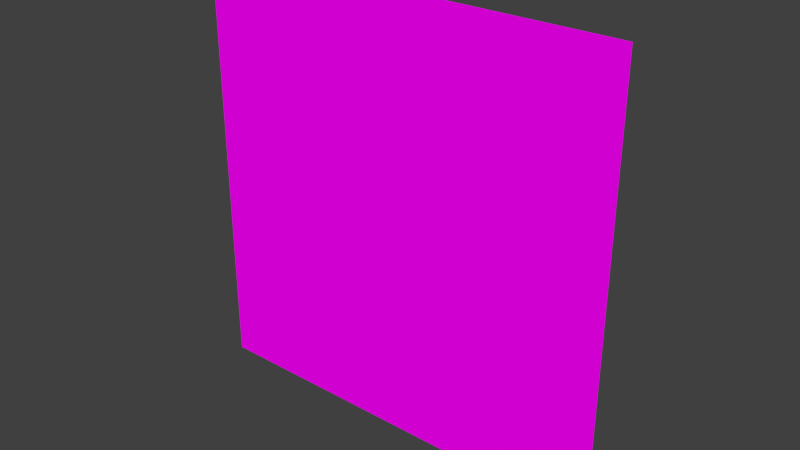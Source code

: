 # Source: Card_NewFont_22.blend  (saved by Blender 2.78.0; exported with 4.5.12 LTS)
import bpy
from mathutils import Matrix  # noqa: F401  (used for matrix-valued properties, if any)

bpy.ops.wm.read_factory_settings(use_empty=True)
scene = bpy.context.scene
scene.name = 'Scene'

# ---- collections
col_collection_1 = bpy.data.collections.new('Collection 1'); scene.collection.children.link(col_collection_1)

# ---- images (referenced by path relative to the original .blend; pixels are not part of the script)
import os
ASSET_DIR = os.environ.get("B2B_ASSET_DIR", "")  # directory of the original .blend (textures are referenced by path, not embedded)
HERE = os.path.dirname(os.path.abspath(__file__))  # packed textures are extracted next to this script under _unpacked/

def load_image(name, relpath, width, height, colorspace="sRGB"):
    """Load a texture the original file referenced (path relative to the .blend, or extracted next to this script)."""
    p = next((c for c in (os.path.join(HERE, relpath), os.path.join(ASSET_DIR, relpath)) if relpath and os.path.exists(c)), "")
    if p:
        img = bpy.data.images.load(p, check_existing=True)
        img.name = name
    else:  # same state as the original file: an image datablock whose file is absent (Cycles renders it pink)
        img = bpy.data.images.new(name, width, height)
        img.source = "FILE"
        img.filepath = "//" + (relpath or name)
    img.colorspace_settings.name = colorspace
    return img
img_t_uitext_tga = load_image('T_UIText.tga', 'T_UIText.tga', 1024, 1024, 'sRGB')
img_t_uicard_green_tga = load_image('T_UICard_Green.tga', 'T_UICard_Green.tga', 1024, 1024, 'sRGB')

# ---- materials (node trees are filled in below, after node groups)
mat_m_uicard_001 = bpy.data.materials.new('M_UICard.001')
mat_m_uicard_001.alpha_threshold = 0.0
mat_m_uicard_001.roughness = 0.5
mat_m_uicard = bpy.data.materials.new('M_UICard')
mat_m_uicard.alpha_threshold = 0.0
mat_m_uicard.roughness = 0.5

# ---- material node trees
mat_m_uicard_001.use_nodes = True; mat_m_uicard_001.node_tree.nodes.clear()
_N = mat_m_uicard_001.node_tree.nodes; _L = mat_m_uicard_001.node_tree.links
n0 = _N.new('ShaderNodeOutputMaterial'); n0.name = 'Material Output'; n0.location = (300, 300)
n1 = _N.new('ShaderNodeBsdfDiffuse'); n1.name = 'Diffuse BSDF'; n1.location = (10, 300)
n2 = _N.new('ShaderNodeTexImage'); n2.name = 'Image Texture'; n2.location = (-180, 300)
n2.width = 140
n2.image = img_t_uitext_tga
_L.new(n1.outputs[0], n0.inputs[0])
_L.new(n2.outputs[0], n1.inputs[0])
n0.is_active_output = True
mat_m_uicard.use_nodes = True; mat_m_uicard.node_tree.nodes.clear()
_N = mat_m_uicard.node_tree.nodes; _L = mat_m_uicard.node_tree.links
n0 = _N.new('ShaderNodeOutputMaterial'); n0.name = 'Material Output'; n0.location = (300, 300)
n1 = _N.new('ShaderNodeBsdfDiffuse'); n1.name = 'Diffuse BSDF'; n1.location = (10, 300)
n2 = _N.new('ShaderNodeTexImage'); n2.name = 'Image Texture'; n2.location = (-180, 300)
n2.width = 140
n2.image = img_t_uicard_green_tga
_L.new(n1.outputs[0], n0.inputs[0])
_L.new(n2.outputs[0], n1.inputs[0])
n0.is_active_output = True

# ---- world
world_world = bpy.data.worlds.new('World'); scene.world = world_world
world_world.color = (0.05088, 0.05088, 0.05088)
world_world.use_sun_shadow = False
world_world.sun_shadow_jitter_overblur = 0.0
world_world.cycles.sampling_method = 'NONE'
world_world.cycles.sample_map_resolution = 256

# ---- meshes
me_mesh_001 = bpy.data.meshes.new('Mesh.001')
me_mesh_001.from_pydata([(-0.02721, -1.045, 0.04973), (0.02101, -1.072, 0.04973), (0.05827, -1.128, 0.04973), (0.04731, -1.167, 0.04973), (0.01881, -1.146, 0.04973), (0.02101, -1.11, 0.04973), (0.01005, -1.113, 0.04973), (-0.01296, -1.103, 0.04973), (-0.03379, -1.092, 0.04973), (-0.04694, -1.106, 0.04973), (-0.05132, -1.131, 0.04973), (-0.0294, -1.124, 0.04973), (-0.008581, -1.131, 0.04973), (0.01224, -1.142, 0.04973), (0.0001857, -1.14, 0.04973), (-0.01187, -1.138, 0.04973), (-0.07762, -1.156, 0.04973), (-0.08858, -1.121, 0.04973), (-0.1061, -1.065, 0.04973), (-0.1215, -1.01, 0.04973), (-0.1171, -1.002, 0.04973), (-0.1368, -0.9488, 0.04973), (-0.1609, -0.8951, 0.04973), (-0.1806, -0.845, 0.04973), (-0.1894, -0.7914, 0.04973), (-0.128, -0.718, 0.04973), (-0.05351, -0.6948, 0.04973), (-0.03269, -0.7145, 0.04973), (-0.003102, -0.7377, 0.04973), (0.02539, -0.7574, 0.04973), (0.04512, -0.7663, 0.04973), (0.06046, -0.7592, 0.04973), (0.06922, -0.7985, 0.04973), (0.06703, -0.8307, 0.04973), (0.02101, -0.8111, 0.04973), (-0.02064, -0.7771, 0.04973), (0.02101, -0.8182, 0.04973), (0.06703, -0.8486, 0.04973), (0.06484, -0.9095, 0.04973), (0.06922, -0.9095, 0.04973), (0.07142, -0.9631, 0.04973), (0.06703, -1.031, 0.04973), (0.06265, -1.103, 0.04973), (0.05827, -1.099, 0.04973), (0.03525, -1.074, 0.04973), (0.01005, -1.056, 0.04973), (0.4791, 0.8974, 0.04973), (0.4539, 0.6684, 0.04973), (0.387, 0.5217, 0.04973), (0.2917, 0.4269, 0.04973), (0.1832, 0.3535, 0.04973), (0.0747, 0.2766, 0.04973), (-0.02064, 0.1675, 0.04973), (-0.03269, 0.1049, 0.04973), (-0.04474, 0.02795, 0.04973), (-0.0294, -0.06328, 0.04973), (-0.01406, -0.1259, 0.04973), (-0.02721, -0.1867, 0.04973), (-0.06776, -0.09012, 0.04973), (-0.07981, 0.02795, 0.04973), (-0.07981, 0.0852, 0.04973), (-0.07762, 0.1317, 0.04973), (-0.08419, 0.06373, 0.04973), (-0.08419, -0.01856, 0.04973), (-0.07104, -0.117, 0.04973), (-0.03817, -0.1975, 0.04973), (-0.06228, -0.2404, 0.04973), (-0.04036, -0.269, 0.04973), (-0.01406, -0.3012, 0.04973), (0.008952, -0.3388, 0.04973), (0.01881, -0.3763, 0.04973), (-0.01077, -0.4354, 0.04973), (-0.06009, -0.4515, 0.04973), (-0.08858, -0.4479, 0.04973), (-0.2332, 0.02795, 0.04973), (-0.2245, 0.1603, 0.04973), (-0.2069, 0.2856, 0.04973), (-0.2223, 0.2212, 0.04973), (-0.2332, 0.1424, 0.04973), (-0.2398, 0.05836, 0.04973), (-0.242, -0.01498, 0.04973), (-0.2146, -0.2404, 0.04973), (-0.1324, -0.43, 0.04973), (-0.2036, -0.362, 0.04973), (-0.2508, -0.2547, 0.04973), (-0.2771, -0.1241, 0.04973), (-0.2858, 0.01006, 0.04973), (-0.2716, 0.1997, 0.04973), (-0.2288, 0.3786, 0.04973), (-0.2091, 0.3607, 0.04973), (-0.1225, 0.5306, 0.04973), (0.001282, 0.6308, 0.04973), (0.1295, 0.7167, 0.04973), (0.2314, 0.8473, 0.04973), (0.2336, 0.8723, 0.04973), (0.227, 0.9528, 0.04973), (0.2095, 1.033, 0.04973), (0.2007, 1.023, 0.04973), (0.1985, 1.023, 0.04973), (0.2106, 0.9564, 0.04973), (0.2161, 0.8902, 0.04973), (0.2117, 0.8509, 0.04973), (0.1054, 0.7346, 0.04973), (-0.01406, 0.6577, 0.04973), (0.101, 0.7489, 0.04973), (0.2051, 0.8652, 0.04973), (0.1974, 0.9815, 0.04973), (0.1755, 1.103, 0.04973), (0.1415, 1.207, 0.04973), (0.09991, 1.266, 0.04973), (0.09991, 1.262, 0.04973), (0.09772, 1.262, 0.04973), (0.06922, 1.252, 0.04973), (-0.04146, 1.212, 0.04973), (-0.1434, 1.144, 0.04973), (-0.1653, 1.187, 0.04973), (-0.1828, 1.23, 0.04973), (-0.1598, 1.277, 0.04973), (-0.1258, 1.309, 0.04973), (-0.1368, 1.345, 0.04973), (-0.2058, 1.316, 0.04973), (-0.2771, 1.305, 0.04973), (-0.3001, 1.318, 0.04973), (-0.3099, 1.355, 0.04973), (-0.2595, 1.493, 0.04973), (-0.1423, 1.604, 0.04973), (-0.006389, 1.679, 0.04973), (0.1021, 1.706, 0.04973), (0.2588, 1.627, 0.04973), (0.3772, 1.427, 0.04973), (0.4528, 1.164, 0.04973), (0.2402, 0.4501, 0.04973), (0.1689, 0.4179, 0.04973), (0.08347, 0.3679, 0.04973), (0.001282, 0.3034, 0.04973), (-0.05132, 0.2355, 0.04973), (0.001282, 0.2999, 0.04973), (0.08457, 0.3589, 0.04973), (0.1711, 0.409, 0.04973), (-0.1324, 0.5467, 0.04973), (-0.2179, 0.4108, 0.04973), (-0.1346, 0.5503, 0.04973), (-0.03159, 0.6469, 0.04973), (0.2051, 0.7364, 0.04973), (0.1788, 0.7113, 0.04973), (0.2051, 0.7328, 0.04973), (0.2226, 0.7543, 0.04973)], [], [(126, 128, 127), (125, 128, 126), (125, 129, 128), (124, 129, 125), (123, 129, 124), (123, 119, 129), (119, 130, 129), (122, 119, 123), (122, 120, 119), (118, 109, 119), (109, 130, 119), (121, 120, 122), (117, 109, 118), (116, 109, 117), (116, 111, 109), (111, 110, 109), (108, 130, 109), (116, 112, 111), (116, 113, 112), (115, 113, 116), (115, 114, 113), (107, 130, 108), (107, 46, 130), (106, 98, 107), (98, 96, 107), (96, 46, 107), (98, 97, 96), (95, 46, 96), (106, 99, 98), (105, 99, 106), (105, 100, 99), (94, 46, 95), (94, 47, 46), (105, 101, 100), (93, 47, 94), (104, 101, 105), (104, 102, 101), (92, 146, 93), (146, 47, 93), (92, 143, 146), (145, 47, 146), (103, 102, 104), (92, 144, 143), (144, 47, 145), (91, 144, 92), (91, 47, 144), (91, 48, 47), (141, 139, 142), (90, 48, 91), (140, 139, 141), (89, 48, 90), (89, 131, 48), (131, 49, 48), (89, 132, 131), (138, 49, 131), (138, 50, 49), (89, 133, 132), (137, 50, 138), (87, 89, 88), (89, 134, 133), (87, 76, 89), (76, 134, 89), (136, 50, 137), (136, 51, 50), (76, 135, 134), (135, 51, 136), (87, 77, 76), (75, 135, 76), (135, 52, 51), (75, 52, 135), (87, 78, 77), (86, 78, 87), (75, 61, 52), (61, 53, 52), (74, 61, 75), (86, 79, 78), (74, 62, 61), (60, 53, 61), (60, 54, 53), (59, 54, 60), (74, 63, 62), (86, 80, 79), (73, 63, 74), (58, 54, 59), (58, 55, 54), (85, 80, 86), (85, 81, 80), (73, 64, 63), (58, 56, 55), (57, 56, 58), (73, 66, 64), (66, 65, 64), (84, 81, 85), (84, 82, 81), (73, 67, 66), (83, 82, 84), (73, 68, 67), (73, 69, 68), (73, 70, 69), (73, 71, 70), (73, 72, 71), (25, 27, 26), (25, 28, 27), (24, 28, 25), (24, 29, 28), (24, 30, 29), (30, 32, 31), (24, 35, 30), (35, 32, 30), (24, 36, 35), (34, 32, 35), (23, 36, 24), (34, 33, 32), (23, 37, 36), (22, 37, 23), (22, 38, 37), (21, 38, 22), (21, 39, 38), (21, 40, 39), (20, 40, 21), (20, 41, 40), (19, 41, 20), (18, 0, 19), (0, 41, 19), (0, 45, 41), (45, 44, 41), (44, 42, 41), (18, 1, 0), (17, 8, 18), (8, 1, 18), (8, 5, 1), (5, 2, 1), (43, 42, 44), (17, 9, 8), (7, 5, 8), (6, 5, 7), (17, 10, 9), (4, 2, 5), (16, 10, 17), (10, 12, 11), (4, 3, 2), (16, 12, 10), (16, 15, 12), (15, 13, 12), (14, 13, 15)])
_uv = me_mesh_001.uv_layers.new(name='UVMap')
_uv.uv.foreach_set('vector', [0.0, 0.0, 0.0, 0.0, 0.0, 0.0, 0.0, 0.0, 0.0, 0.0, 0.0, 0.0, 0.0, 0.0, 0.0, 0.0, 0.0, 0.0, 0.0, 0.0, 0.0, 0.0, 0.0, 0.0, 0.0, 0.0, 0.0, 0.0, 0.0, 0.0, 0.0, 0.0, 0.0, 0.0, 0.0, 0.0, 0.0, 0.0, 0.0, 0.0, 0.0, 0.0, 0.0, 0.0, 0.0, 0.0, 0.0, 0.0, 0.0, 0.0, 0.0, 0.0, 0.0, 0.0, 0.0, 0.0, 0.0, 0.0, 0.0, 0.0, 0.0, 0.0, 0.0, 0.0, 0.0, 0.0, 0.0, 0.0, 0.0, 0.0, 0.0, 0.0, 0.0, 0.0, 0.0, 0.0, 0.0, 0.0, 0.0, 0.0, 0.0, 0.0, 0.0, 0.0, 0.0, 0.0, 0.0, 0.0, 0.0, 0.0, 0.0, 0.0, 0.0, 0.0, 0.0, 0.0, 0.0, 0.0, 0.0, 0.0, 0.0, 0.0, 0.0, 0.0, 0.0, 0.0, 0.0, 0.0, 0.0, 0.0, 0.0, 0.0, 0.0, 0.0, 0.0, 0.0, 0.0, 0.0, 0.0, 0.0, 0.0, 0.0, 0.0, 0.0, 0.0, 0.0, 0.0, 0.0, 0.0, 0.0, 0.0, 0.0, 0.0, 0.0, 0.0, 0.0, 0.0, 0.0, 0.0, 0.0, 0.0, 0.0, 0.0, 0.0, 0.0, 0.0, 0.0, 0.0, 0.0, 0.0, 0.0, 0.0, 0.0, 0.0, 0.0, 0.0, 0.0, 0.0, 0.0, 0.0, 0.0, 0.0, 0.0, 0.0, 0.0, 0.0, 0.0, 0.0, 0.0, 0.0, 0.0, 0.0, 0.0, 0.0, 0.0, 0.0, 0.0, 0.0, 0.0, 0.0, 0.0, 0.0, 0.0, 0.0, 0.0, 0.0, 0.0, 0.0, 0.0, 0.0, 0.0, 0.0, 0.0, 0.0, 0.0, 0.0, 0.0, 0.0, 0.0, 0.0, 0.0, 0.0, 0.0, 0.0, 0.0, 0.0, 0.0, 0.0, 0.0, 0.0, 0.0, 0.0, 0.0, 0.0, 0.0, 0.0, 0.0, 0.0, 0.0, 0.0, 0.0, 0.0, 0.0, 0.0, 0.0, 0.0, 0.0, 0.0, 0.0, 0.0, 0.0, 0.0, 0.0, 0.0, 0.0, 0.0, 0.0, 0.0, 0.0, 0.0, 0.0, 0.0, 0.0, 0.0, 0.0, 0.0, 0.0, 0.0, 0.0, 0.0, 0.0, 0.0, 0.0, 0.0, 0.0, 0.0, 0.0, 0.0, 0.0, 0.0, 0.0, 0.0, 0.0, 0.0, 0.0, 0.0, 0.0, 0.0, 0.0, 0.0, 0.0, 0.0, 0.0, 0.0, 0.0, 0.0, 0.0, 0.0, 0.0, 0.0, 0.0, 0.0, 0.0, 0.0, 0.0, 0.0, 0.0, 0.0, 0.0, 0.0, 0.0, 0.0, 0.0, 0.0, 0.0, 0.0, 0.0, 0.0, 0.0, 0.0, 0.0, 0.0, 0.0, 0.0, 0.0, 0.0, 0.0, 0.0, 0.0, 0.0, 0.0, 0.0, 0.0, 0.0, 0.0, 0.0, 0.0, 0.0, 0.0, 0.0, 0.0, 0.0, 0.0, 0.0, 0.0, 0.0, 0.0, 0.0, 0.0, 0.0, 0.0, 0.0, 0.0, 0.0, 0.0, 0.0, 0.0, 0.0, 0.0, 0.0, 0.0, 0.0, 0.0, 0.0, 0.0, 0.0, 0.0, 0.0, 0.0, 0.0, 0.0, 0.0, 0.0, 0.0, 0.0, 0.0, 0.0, 0.0, 0.0, 0.0, 0.0, 0.0, 0.0, 0.0, 0.0, 0.0, 0.0, 0.0, 0.0, 0.0, 0.0, 0.0, 0.0, 0.0, 0.0, 0.0, 0.0, 0.0, 0.0, 0.0, 0.0, 0.0, 0.0, 0.0, 0.0, 0.0, 0.0, 0.0, 0.0, 0.0, 0.0, 0.0, 0.0, 0.0, 0.0, 0.0, 0.0, 0.0, 0.0, 0.0, 0.0, 0.0, 0.0, 0.0, 0.0, 0.0, 0.0, 0.0, 0.0, 0.0, 0.0, 0.0, 0.0, 0.0, 0.0, 0.0, 0.0, 0.0, 0.0, 0.0, 0.0, 0.0, 0.0, 0.0, 0.0, 0.0, 0.0, 0.0, 0.0, 0.0, 0.0, 0.0, 0.0, 0.0, 0.0, 0.0, 0.0, 0.0, 0.0, 0.0, 0.0, 0.0, 0.0, 0.0, 0.0, 0.0, 0.0, 0.0, 0.0, 0.0, 0.0, 0.0, 0.0, 0.0, 0.0, 0.0, 0.0, 0.0, 0.0, 0.0, 0.0, 0.0, 0.0, 0.0, 0.0, 0.0, 0.0, 0.0, 0.0, 0.0, 0.0, 0.0, 0.0, 0.0, 0.0, 0.0, 0.0, 0.0, 0.0, 0.0, 0.0, 0.0, 0.0, 0.0, 0.0, 0.0, 0.0, 0.0, 0.0, 0.0, 0.0, 0.0, 0.0, 0.0, 0.0, 0.0, 0.0, 0.0, 0.0, 0.0, 0.0, 0.0, 0.0, 0.0, 0.0, 0.0, 0.0, 0.0, 0.0, 0.0, 0.0, 0.0, 0.0, 0.0, 0.0, 0.0, 0.0, 0.0, 0.0, 0.0, 0.0, 0.0, 0.0, 0.0, 0.0, 0.0, 0.0, 0.0, 0.0, 0.0, 0.0, 0.0, 0.0, 0.0, 0.0, 0.0, 0.0, 0.0, 0.0, 0.0, 0.0, 0.0, 0.0, 0.0, 0.0, 0.0, 0.0, 0.0, 0.0, 0.0, 0.0, 0.0, 0.0, 0.0, 0.0, 0.0, 0.0, 0.0, 0.0, 0.0, 0.0, 0.0, 0.0, 0.0, 0.0, 0.0, 0.0, 0.0, 0.0, 0.0, 0.0, 0.0, 0.0, 0.0, 0.0, 0.0, 0.0, 0.0, 0.0, 0.0, 0.0, 0.0, 0.0, 0.0, 0.0, 0.0, 0.0, 0.0, 0.0, 0.0, 0.0, 0.0, 0.0, 0.0, 0.0, 0.0, 0.0, 0.0, 0.0, 0.0, 0.0, 0.0, 0.0, 0.0, 0.0, 0.0, 0.0, 0.0, 0.0, 0.0, 0.0, 0.0, 0.0, 0.0, 0.0, 0.0, 0.0, 0.0, 0.0, 0.0, 0.0, 0.0, 0.0, 0.0, 0.0, 0.0, 0.0, 0.0, 0.0, 0.0, 0.0, 0.0, 0.0, 0.0, 0.0, 0.0, 0.0, 0.0, 0.0, 0.0, 0.0, 0.0, 0.0, 0.0, 0.0, 0.0, 0.0, 0.0, 0.0, 0.0, 0.0, 0.0, 0.0, 0.0, 0.0, 0.0, 0.0, 0.0, 0.0, 0.0, 0.0, 0.0, 0.0, 0.0, 0.0, 0.0, 0.0, 0.0, 0.0, 0.0, 0.0, 0.0, 0.0, 0.0, 0.0, 0.0, 0.0, 0.0, 0.0, 0.0, 0.0, 0.0, 0.0, 0.0, 0.0, 0.0, 0.0, 0.0, 0.0, 0.0, 0.0, 0.0, 0.0, 0.0, 0.0, 0.0, 0.0, 0.0, 0.0, 0.0, 0.0, 0.0, 0.0, 0.0, 0.0, 0.0, 0.0, 0.0, 0.0, 0.0, 0.0, 0.0, 0.0, 0.0, 0.0, 0.0, 0.0, 0.0, 0.0, 0.0, 0.0, 0.0, 0.0, 0.0, 0.0, 0.0, 0.0, 0.0, 0.0, 0.0, 0.0, 0.0, 0.0, 0.0, 0.0, 0.0, 0.0, 0.0, 0.0, 0.0, 0.0, 0.0, 0.0, 0.0, 0.0, 0.0, 0.0, 0.0, 0.0, 0.0, 0.0, 0.0, 0.0, 0.0, 0.0, 0.0, 0.0, 0.0, 0.0, 0.0, 0.0, 0.0, 0.0, 0.0, 0.0, 0.0, 0.0, 0.0, 0.0, 0.0, 0.0, 0.0, 0.0, 0.0, 0.0, 0.0, 0.0, 0.0, 0.0, 0.0, 0.0, 0.0, 0.0, 0.0, 0.0, 0.0, 0.0, 0.0, 0.0, 0.0, 0.0, 0.0, 0.0, 0.0, 0.0, 0.0, 0.0, 0.0, 0.0, 0.0, 0.0, 0.0, 0.0, 0.0, 0.0, 0.0, 0.0, 0.0, 0.0, 0.0, 0.0, 0.0, 0.0, 0.0, 0.0, 0.0, 0.0, 0.0, 0.0, 0.0, 0.0, 0.0, 0.0, 0.0, 0.0, 0.0, 0.0, 0.0, 0.0, 0.0, 0.0, 0.0, 0.0, 0.0, 0.0, 0.0, 0.0, 0.0, 0.0, 0.0, 0.0, 0.0, 0.0, 0.0, 0.0, 0.0, 0.0, 0.0, 0.0, 0.0, 0.0, 0.0, 0.0, 0.0, 0.0, 0.0, 0.0, 0.0, 0.0, 0.0, 0.0, 0.0, 0.0, 0.0, 0.0, 0.0, 0.0, 0.0, 0.0, 0.0])
me_mesh_001.materials.append(mat_m_uicard_001)
me_mesh_001.use_remesh_preserve_volume = False
me_mesh_001.use_remesh_preserve_attributes = False
me_mesh_001.use_mirror_vertex_groups = False
me_mesh_001.update()
me_mesh_002 = bpy.data.meshes.new('Mesh.002')
me_mesh_002.from_pydata([(0.0418, -1.158, -0.00931), (0.09002, -1.185, -0.00931), (0.1273, -1.24, -0.00931), (0.1163, -1.28, -0.00931), (0.08783, -1.258, -0.00931), (0.09002, -1.222, -0.00931), (0.07906, -1.226, -0.00931), (0.05605, -1.215, -0.00931), (0.03523, -1.205, -0.00931), (0.02208, -1.219, -0.00931), (0.01769, -1.244, -0.00931), (0.03961, -1.237, -0.00931), (0.06043, -1.244, -0.00931), (0.08125, -1.255, -0.00931), (0.0692, -1.253, -0.00931), (0.05714, -1.251, -0.00931), (-0.008607, -1.269, -0.00931), (-0.01957, -1.233, -0.00931), (-0.0371, -1.178, -0.00931), (-0.05244, -1.122, -0.00931), (-0.04806, -1.115, -0.00931), (-0.06778, -1.061, -0.00931), (-0.09189, -1.008, -0.00931), (-0.1116, -0.9577, -0.00931), (-0.1204, -0.904, -0.00931), (-0.05902, -0.8307, -0.00931), (0.0155, -0.8074, -0.00931), (0.03632, -0.8271, -0.00931), (0.06591, -0.8504, -0.00931), (0.0944, -0.8701, -0.00931), (0.1141, -0.879, -0.00931), (0.1295, -0.8718, -0.00931), (0.1382, -0.9112, -0.00931), (0.136, -0.9434, -0.00931), (0.09002, -0.9237, -0.00931), (0.04838, -0.8897, -0.00931), (0.09002, -0.9309, -0.00931), (0.136, -0.9613, -0.00931), (0.1339, -1.022, -0.00931), (0.1382, -1.022, -0.00931), (0.1404, -1.076, -0.00931), (0.136, -1.144, -0.00931), (0.1317, -1.215, -0.00931), (0.1273, -1.212, -0.00931), (0.1043, -1.187, -0.00931), (0.07906, -1.169, -0.00931), (0.5481, 0.7847, -0.00931), (0.5229, 0.5557, -0.00931), (0.456, 0.409, -0.00931), (0.3607, 0.3142, -0.00931), (0.2522, 0.2409, -0.00931), (0.1437, 0.164, -0.00931), (0.04838, 0.05483, -0.00931), (0.03632, -0.007784, -0.00931), (0.02427, -0.08471, -0.00931), (0.03961, -0.1759, -0.00931), (0.05495, -0.2386, -0.00931), (0.0418, -0.2994, -0.00931), (0.001255, -0.2028, -0.00931), (-0.0108, -0.08471, -0.00931), (-0.0108, -0.02746, -0.00931), (-0.008607, 0.01905, -0.00931), (-0.01518, -0.04893, -0.00931), (-0.01518, -0.1312, -0.00931), (-0.002032, -0.2296, -0.00931), (0.03084, -0.3101, -0.00931), (0.006734, -0.353, -0.00931), (0.02865, -0.3817, -0.00931), (0.05495, -0.4139, -0.00931), (0.07796, -0.4514, -0.00931), (0.08783, -0.489, -0.00931), (0.05824, -0.548, -0.00931), (0.008926, -0.5641, -0.00931), (-0.01957, -0.5606, -0.00931), (-0.1642, -0.08471, -0.00931), (-0.1555, 0.04767, -0.00931), (-0.1379, 0.1729, -0.00931), (-0.1533, 0.1085, -0.00931), (-0.1642, 0.02978, -0.00931), (-0.1708, -0.0543, -0.00931), (-0.173, -0.1276, -0.00931), (-0.1456, -0.353, -0.00931), (-0.0634, -0.5427, -0.00931), (-0.1346, -0.4747, -0.00931), (-0.1818, -0.3674, -0.00931), (-0.2081, -0.2368, -0.00931), (-0.2168, -0.1026, -0.00931), (-0.2026, 0.08703, -0.00931), (-0.1598, 0.2659, -0.00931), (-0.1401, 0.248, -0.00931), (-0.05354, 0.418, -0.00931), (0.07029, 0.5182, -0.00931), (0.1985, 0.604, -0.00931), (0.3004, 0.7346, -0.00931), (0.3026, 0.7597, -0.00931), (0.296, 0.8402, -0.00931), (0.2785, 0.9207, -0.00931), (0.2697, 0.9099, -0.00931), (0.2675, 0.9099, -0.00931), (0.2796, 0.8438, -0.00931), (0.2851, 0.7776, -0.00931), (0.2807, 0.7382, -0.00931), (0.1744, 0.6219, -0.00931), (0.05495, 0.545, -0.00931), (0.17, 0.6362, -0.00931), (0.2741, 0.7525, -0.00931), (0.2664, 0.8688, -0.00931), (0.2445, 0.9904, -0.00931), (0.2106, 1.094, -0.00931), (0.1689, 1.153, -0.00931), (0.1689, 1.15, -0.00931), (0.1667, 1.15, -0.00931), (0.1382, 1.139, -0.00931), (0.02756, 1.1, -0.00931), (-0.07436, 1.032, -0.00931), (-0.09627, 1.075, -0.00931), (-0.1138, 1.117, -0.00931), (-0.0908, 1.164, -0.00931), (-0.05682, 1.196, -0.00931), (-0.06778, 1.232, -0.00931), (-0.1368, 1.203, -0.00931), (-0.2081, 1.193, -0.00931), (-0.2311, 1.205, -0.00931), (-0.2409, 1.243, -0.00931), (-0.1905, 1.38, -0.00931), (-0.07326, 1.491, -0.00931), (0.06262, 1.566, -0.00931), (0.1711, 1.593, -0.00931), (0.3278, 1.515, -0.00931), (0.4462, 1.314, -0.00931), (0.5218, 1.051, -0.00931), (0.3092, 0.3375, -0.00931), (0.238, 0.3053, -0.00931), (0.1525, 0.2552, -0.00931), (0.07029, 0.1908, -0.00931), (0.01769, 0.1228, -0.00931), (0.07029, 0.1872, -0.00931), (0.1536, 0.2462, -0.00931), (0.2401, 0.2963, -0.00931), (-0.0634, 0.4341, -0.00931), (-0.1489, 0.2981, -0.00931), (-0.06559, 0.4377, -0.00931), (0.03742, 0.5343, -0.00931), (0.2741, 0.6237, -0.00931), (0.2478, 0.5987, -0.00931), (0.2741, 0.6201, -0.00931), (0.2917, 0.6416, -0.00931)], [], [(126, 128, 127), (125, 128, 126), (125, 129, 128), (124, 129, 125), (123, 129, 124), (123, 119, 129), (119, 130, 129), (122, 119, 123), (122, 120, 119), (118, 109, 119), (109, 130, 119), (121, 120, 122), (117, 109, 118), (116, 109, 117), (116, 111, 109), (111, 110, 109), (108, 130, 109), (116, 112, 111), (116, 113, 112), (115, 113, 116), (115, 114, 113), (107, 130, 108), (107, 46, 130), (106, 98, 107), (98, 96, 107), (96, 46, 107), (98, 97, 96), (95, 46, 96), (106, 99, 98), (105, 99, 106), (105, 100, 99), (94, 46, 95), (94, 47, 46), (105, 101, 100), (93, 47, 94), (104, 101, 105), (104, 102, 101), (92, 146, 93), (146, 47, 93), (92, 143, 146), (145, 47, 146), (103, 102, 104), (92, 144, 143), (144, 47, 145), (91, 144, 92), (91, 47, 144), (91, 48, 47), (141, 139, 142), (90, 48, 91), (140, 139, 141), (89, 48, 90), (89, 131, 48), (131, 49, 48), (89, 132, 131), (138, 49, 131), (138, 50, 49), (89, 133, 132), (137, 50, 138), (87, 89, 88), (89, 134, 133), (87, 76, 89), (76, 134, 89), (136, 50, 137), (136, 51, 50), (76, 135, 134), (135, 51, 136), (87, 77, 76), (75, 135, 76), (135, 52, 51), (75, 52, 135), (87, 78, 77), (86, 78, 87), (75, 61, 52), (61, 53, 52), (74, 61, 75), (86, 79, 78), (74, 62, 61), (60, 53, 61), (60, 54, 53), (59, 54, 60), (74, 63, 62), (86, 80, 79), (73, 63, 74), (58, 54, 59), (58, 55, 54), (85, 80, 86), (85, 81, 80), (73, 64, 63), (58, 56, 55), (57, 56, 58), (73, 66, 64), (66, 65, 64), (84, 81, 85), (84, 82, 81), (73, 67, 66), (83, 82, 84), (73, 68, 67), (73, 69, 68), (73, 70, 69), (73, 71, 70), (73, 72, 71), (25, 27, 26), (25, 28, 27), (24, 28, 25), (24, 29, 28), (24, 30, 29), (30, 32, 31), (24, 35, 30), (35, 32, 30), (24, 36, 35), (34, 32, 35), (23, 36, 24), (34, 33, 32), (23, 37, 36), (22, 37, 23), (22, 38, 37), (21, 38, 22), (21, 39, 38), (21, 40, 39), (20, 40, 21), (20, 41, 40), (19, 41, 20), (18, 0, 19), (0, 41, 19), (0, 45, 41), (45, 44, 41), (44, 42, 41), (18, 1, 0), (17, 8, 18), (8, 1, 18), (8, 5, 1), (5, 2, 1), (43, 42, 44), (17, 9, 8), (7, 5, 8), (6, 5, 7), (17, 10, 9), (4, 2, 5), (16, 10, 17), (10, 12, 11), (4, 3, 2), (16, 12, 10), (16, 15, 12), (15, 13, 12), (14, 13, 15)])
_uv = me_mesh_002.uv_layers.new(name='UVMap')
_uv.uv.foreach_set('vector', [0.0, 0.0, 0.0, 0.0, 0.0, 0.0, 0.0, 0.0, 0.0, 0.0, 0.0, 0.0, 0.0, 0.0, 0.0, 0.0, 0.0, 0.0, 0.0, 0.0, 0.0, 0.0, 0.0, 0.0, 0.0, 0.0, 0.0, 0.0, 0.0, 0.0, 0.0, 0.0, 0.0, 0.0, 0.0, 0.0, 0.0, 0.0, 0.0, 0.0, 0.0, 0.0, 0.0, 0.0, 0.0, 0.0, 0.0, 0.0, 0.0, 0.0, 0.0, 0.0, 0.0, 0.0, 0.0, 0.0, 0.0, 0.0, 0.0, 0.0, 0.0, 0.0, 0.0, 0.0, 0.0, 0.0, 0.0, 0.0, 0.0, 0.0, 0.0, 0.0, 0.0, 0.0, 0.0, 0.0, 0.0, 0.0, 0.0, 0.0, 0.0, 0.0, 0.0, 0.0, 0.0, 0.0, 0.0, 0.0, 0.0, 0.0, 0.0, 0.0, 0.0, 0.0, 0.0, 0.0, 0.0, 0.0, 0.0, 0.0, 0.0, 0.0, 0.0, 0.0, 0.0, 0.0, 0.0, 0.0, 0.0, 0.0, 0.0, 0.0, 0.0, 0.0, 0.0, 0.0, 0.0, 0.0, 0.0, 0.0, 0.0, 0.0, 0.0, 0.0, 0.0, 0.0, 0.0, 0.0, 0.0, 0.0, 0.0, 0.0, 0.0, 0.0, 0.0, 0.0, 0.0, 0.0, 0.0, 0.0, 0.0, 0.0, 0.0, 0.0, 0.0, 0.0, 0.0, 0.0, 0.0, 0.0, 0.0, 0.0, 0.0, 0.0, 0.0, 0.0, 0.0, 0.0, 0.0, 0.0, 0.0, 0.0, 0.0, 0.0, 0.0, 0.0, 0.0, 0.0, 0.0, 0.0, 0.0, 0.0, 0.0, 0.0, 0.0, 0.0, 0.0, 0.0, 0.0, 0.0, 0.0, 0.0, 0.0, 0.0, 0.0, 0.0, 0.0, 0.0, 0.0, 0.0, 0.0, 0.0, 0.0, 0.0, 0.0, 0.0, 0.0, 0.0, 0.0, 0.0, 0.0, 0.0, 0.0, 0.0, 0.0, 0.0, 0.0, 0.0, 0.0, 0.0, 0.0, 0.0, 0.0, 0.0, 0.0, 0.0, 0.0, 0.0, 0.0, 0.0, 0.0, 0.0, 0.0, 0.0, 0.0, 0.0, 0.0, 0.0, 0.0, 0.0, 0.0, 0.0, 0.0, 0.0, 0.0, 0.0, 0.0, 0.0, 0.0, 0.0, 0.0, 0.0, 0.0, 0.0, 0.0, 0.0, 0.0, 0.0, 0.0, 0.0, 0.0, 0.0, 0.0, 0.0, 0.0, 0.0, 0.0, 0.0, 0.0, 0.0, 0.0, 0.0, 0.0, 0.0, 0.0, 0.0, 0.0, 0.0, 0.0, 0.0, 0.0, 0.0, 0.0, 0.0, 0.0, 0.0, 0.0, 0.0, 0.0, 0.0, 0.0, 0.0, 0.0, 0.0, 0.0, 0.0, 0.0, 0.0, 0.0, 0.0, 0.0, 0.0, 0.0, 0.0, 0.0, 0.0, 0.0, 0.0, 0.0, 0.0, 0.0, 0.0, 0.0, 0.0, 0.0, 0.0, 0.0, 0.0, 0.0, 0.0, 0.0, 0.0, 0.0, 0.0, 0.0, 0.0, 0.0, 0.0, 0.0, 0.0, 0.0, 0.0, 0.0, 0.0, 0.0, 0.0, 0.0, 0.0, 0.0, 0.0, 0.0, 0.0, 0.0, 0.0, 0.0, 0.0, 0.0, 0.0, 0.0, 0.0, 0.0, 0.0, 0.0, 0.0, 0.0, 0.0, 0.0, 0.0, 0.0, 0.0, 0.0, 0.0, 0.0, 0.0, 0.0, 0.0, 0.0, 0.0, 0.0, 0.0, 0.0, 0.0, 0.0, 0.0, 0.0, 0.0, 0.0, 0.0, 0.0, 0.0, 0.0, 0.0, 0.0, 0.0, 0.0, 0.0, 0.0, 0.0, 0.0, 0.0, 0.0, 0.0, 0.0, 0.0, 0.0, 0.0, 0.0, 0.0, 0.0, 0.0, 0.0, 0.0, 0.0, 0.0, 0.0, 0.0, 0.0, 0.0, 0.0, 0.0, 0.0, 0.0, 0.0, 0.0, 0.0, 0.0, 0.0, 0.0, 0.0, 0.0, 0.0, 0.0, 0.0, 0.0, 0.0, 0.0, 0.0, 0.0, 0.0, 0.0, 0.0, 0.0, 0.0, 0.0, 0.0, 0.0, 0.0, 0.0, 0.0, 0.0, 0.0, 0.0, 0.0, 0.0, 0.0, 0.0, 0.0, 0.0, 0.0, 0.0, 0.0, 0.0, 0.0, 0.0, 0.0, 0.0, 0.0, 0.0, 0.0, 0.0, 0.0, 0.0, 0.0, 0.0, 0.0, 0.0, 0.0, 0.0, 0.0, 0.0, 0.0, 0.0, 0.0, 0.0, 0.0, 0.0, 0.0, 0.0, 0.0, 0.0, 0.0, 0.0, 0.0, 0.0, 0.0, 0.0, 0.0, 0.0, 0.0, 0.0, 0.0, 0.0, 0.0, 0.0, 0.0, 0.0, 0.0, 0.0, 0.0, 0.0, 0.0, 0.0, 0.0, 0.0, 0.0, 0.0, 0.0, 0.0, 0.0, 0.0, 0.0, 0.0, 0.0, 0.0, 0.0, 0.0, 0.0, 0.0, 0.0, 0.0, 0.0, 0.0, 0.0, 0.0, 0.0, 0.0, 0.0, 0.0, 0.0, 0.0, 0.0, 0.0, 0.0, 0.0, 0.0, 0.0, 0.0, 0.0, 0.0, 0.0, 0.0, 0.0, 0.0, 0.0, 0.0, 0.0, 0.0, 0.0, 0.0, 0.0, 0.0, 0.0, 0.0, 0.0, 0.0, 0.0, 0.0, 0.0, 0.0, 0.0, 0.0, 0.0, 0.0, 0.0, 0.0, 0.0, 0.0, 0.0, 0.0, 0.0, 0.0, 0.0, 0.0, 0.0, 0.0, 0.0, 0.0, 0.0, 0.0, 0.0, 0.0, 0.0, 0.0, 0.0, 0.0, 0.0, 0.0, 0.0, 0.0, 0.0, 0.0, 0.0, 0.0, 0.0, 0.0, 0.0, 0.0, 0.0, 0.0, 0.0, 0.0, 0.0, 0.0, 0.0, 0.0, 0.0, 0.0, 0.0, 0.0, 0.0, 0.0, 0.0, 0.0, 0.0, 0.0, 0.0, 0.0, 0.0, 0.0, 0.0, 0.0, 0.0, 0.0, 0.0, 0.0, 0.0, 0.0, 0.0, 0.0, 0.0, 0.0, 0.0, 0.0, 0.0, 0.0, 0.0, 0.0, 0.0, 0.0, 0.0, 0.0, 0.0, 0.0, 0.0, 0.0, 0.0, 0.0, 0.0, 0.0, 0.0, 0.0, 0.0, 0.0, 0.0, 0.0, 0.0, 0.0, 0.0, 0.0, 0.0, 0.0, 0.0, 0.0, 0.0, 0.0, 0.0, 0.0, 0.0, 0.0, 0.0, 0.0, 0.0, 0.0, 0.0, 0.0, 0.0, 0.0, 0.0, 0.0, 0.0, 0.0, 0.0, 0.0, 0.0, 0.0, 0.0, 0.0, 0.0, 0.0, 0.0, 0.0, 0.0, 0.0, 0.0, 0.0, 0.0, 0.0, 0.0, 0.0, 0.0, 0.0, 0.0, 0.0, 0.0, 0.0, 0.0, 0.0, 0.0, 0.0, 0.0, 0.0, 0.0, 0.0, 0.0, 0.0, 0.0, 0.0, 0.0, 0.0, 0.0, 0.0, 0.0, 0.0, 0.0, 0.0, 0.0, 0.0, 0.0, 0.0, 0.0, 0.0, 0.0, 0.0, 0.0, 0.0, 0.0, 0.0, 0.0, 0.0, 0.0, 0.0, 0.0, 0.0, 0.0, 0.0, 0.0, 0.0, 0.0, 0.0, 0.0, 0.0, 0.0, 0.0, 0.0, 0.0, 0.0, 0.0, 0.0, 0.0, 0.0, 0.0, 0.0, 0.0, 0.0, 0.0, 0.0, 0.0, 0.0, 0.0, 0.0, 0.0, 0.0, 0.0, 0.0, 0.0, 0.0, 0.0, 0.0, 0.0, 0.0, 0.0, 0.0, 0.0, 0.0, 0.0, 0.0, 0.0, 0.0, 0.0, 0.0, 0.0, 0.0, 0.0, 0.0, 0.0, 0.0, 0.0, 0.0, 0.0, 0.0, 0.0, 0.0, 0.0, 0.0, 0.0, 0.0, 0.0, 0.0, 0.0, 0.0, 0.0, 0.0, 0.0, 0.0, 0.0, 0.0, 0.0, 0.0, 0.0, 0.0, 0.0, 0.0, 0.0, 0.0, 0.0, 0.0, 0.0, 0.0, 0.0, 0.0, 0.0, 0.0, 0.0, 0.0, 0.0, 0.0, 0.0, 0.0, 0.0, 0.0, 0.0, 0.0, 0.0, 0.0, 0.0, 0.0, 0.0, 0.0, 0.0, 0.0, 0.0, 0.0, 0.0, 0.0, 0.0, 0.0, 0.0, 0.0, 0.0, 0.0, 0.0, 0.0, 0.0, 0.0, 0.0, 0.0, 0.0, 0.0, 0.0, 0.0, 0.0, 0.0, 0.0, 0.0, 0.0, 0.0, 0.0, 0.0, 0.0, 0.0])
me_mesh_002.materials.append(mat_m_uicard_001)
me_mesh_002.use_remesh_preserve_volume = False
me_mesh_002.use_remesh_preserve_attributes = False
me_mesh_002.use_mirror_vertex_groups = False
me_mesh_002.update()
me_plane_002 = bpy.data.meshes.new('Plane.002')
me_plane_002.from_pydata([(-1.133, -1.134, 0.02105), (1.162, -1.134, 0.02105), (-1.133, 1.162, 0.02105), (1.162, 1.162, 0.02105)], [], [(0, 1, 3, 2)])
_uv = me_plane_002.uv_layers.new(name='UVMap')
_uv.uv.foreach_set('vector', [9.998e-05, 0.0001015, 0.9999, 9.998e-05, 0.9999, 0.9999, 0.0001033, 0.9999])
me_plane_002.materials.append(mat_m_uicard)
me_plane_002.use_remesh_preserve_volume = False
me_plane_002.use_remesh_preserve_attributes = False
me_plane_002.use_mirror_vertex_groups = False
me_plane_002.update()

# ---- objects
ob_cardquestionsymbol = bpy.data.objects.new('CardQuestionSymbol', me_mesh_001)
ob_cardquestionsymbol_001 = bpy.data.objects.new('CardQuestionSymbol.001', me_mesh_002)
ob_cardpaper = bpy.data.objects.new('CardPaper', me_plane_002)

# ---- transforms, parenting, visibility, modifiers, constraints
ob_cardquestionsymbol.location = (-1.026e-07, 2.067, -6.046)
ob_cardquestionsymbol.rotation_euler = (1.571, -0.0, 3.142)
ob_cardquestionsymbol.scale = (43.47, 26.63, 33.87)
ob_cardquestionsymbol.lineart.crease_threshold = 0.0
ob_cardquestionsymbol_001.parent = ob_cardquestionsymbol
ob_cardquestionsymbol_001.matrix_parent_inverse = Matrix(((-0.023, -7.496e-09, 0.0, 1.313e-08), (-5.349e-16, 1.642e-09, 0.03755, 0.2271), (-9.619e-09, 0.02952, -1.29e-09, -0.06102), (0.0, 0.0, 0.0, 1.0)))
ob_cardquestionsymbol_001.location = (-1.026e-07, 2.067, -6.046)
ob_cardquestionsymbol_001.rotation_euler = (1.571, -0.0, 3.142)
ob_cardquestionsymbol_001.scale = (43.47, 26.63, 33.87)
ob_cardquestionsymbol_001.lineart.crease_threshold = 0.0
ob_cardpaper.location = (1.026e-07, -2.347, 0.0)
ob_cardpaper.rotation_euler = (1.571, -0.0, 3.142)
ob_cardpaper.scale = (52.2, 52.2, 52.2)
ob_cardpaper.lineart.crease_threshold = 0.0

# ---- collection membership
col_collection_1.objects.link(ob_cardquestionsymbol)
col_collection_1.objects.link(ob_cardquestionsymbol_001)
col_collection_1.objects.link(ob_cardpaper)

# ---- scene / render settings (as saved in the file)
scene.frame_start = 1; scene.frame_end = 250; scene.frame_set(0)
scene.render.engine = 'CYCLES'
scene.render.resolution_percentage = 50
scene.render.dither_intensity = 0.0
scene.cycles.use_denoising = False
scene.cycles.samples = 10
scene.cycles.sampling_pattern = 'TABULATED_SOBOL'
scene.cycles.light_sampling_threshold = 0.0
scene.cycles.use_adaptive_sampling = False
scene.cycles.use_light_tree = False
scene.cycles.blur_glossy = 0.0
scene.cycles.volume_bounces = 1
scene.cycles.pixel_filter_type = 'GAUSSIAN'
scene.cycles.sample_clamp_indirect = 0.0
scene.view_settings.view_transform = 'Standard'
bpy.context.view_layer.update()

# ---- added for rendering (the .blend has no active camera and no usable light): camera, sun
cam_auto = bpy.data.cameras.new('AutoCamera')
cam_auto.lens = 50.0
cam_auto.sensor_width = 36.0
cam_auto.clip_end = 2753.03
ob_auto_camera = bpy.data.objects.new('AutoCamera', cam_auto)
scene.collection.objects.link(ob_auto_camera)
ob_auto_camera.location = (156.105, -186.99, 126.232)
ob_auto_camera.rotation_euler = (1.09748, -7.21219e-08, 0.694738)
scene.camera = ob_auto_camera
light_auto_sun = bpy.data.lights.new('AutoSun', 'SUN')
light_auto_sun.energy = 3.0
light_auto_sun.angle = 0.0523599
ob_auto_sun = bpy.data.objects.new('AutoSun', light_auto_sun)
scene.collection.objects.link(ob_auto_sun)
ob_auto_sun.rotation_euler = (0.872665, 0.174533, 0.523599)
bpy.context.view_layer.update()
